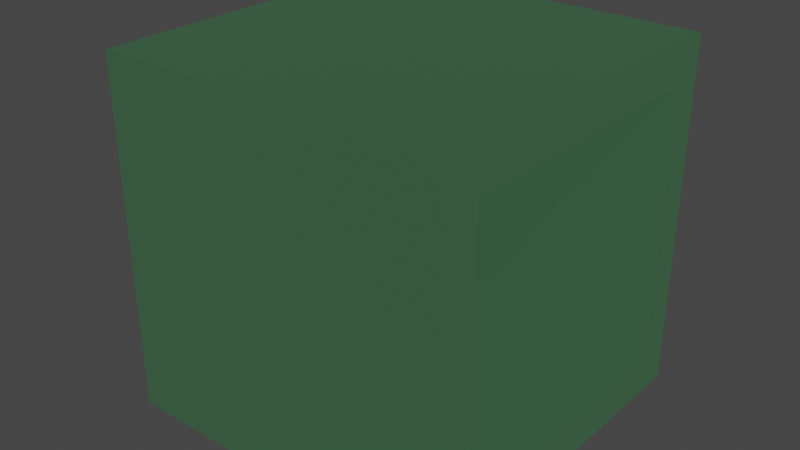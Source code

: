 # Source: Vault.blend  (saved by Blender 2.81.16; exported with 4.5.12 LTS)
import bpy
from mathutils import Matrix  # noqa: F401  (used for matrix-valued properties, if any)

bpy.ops.wm.read_factory_settings(use_empty=True)
scene = bpy.context.scene
scene.name = 'Scene'

# ---- collections
col_collection = bpy.data.collections.new('Collection'); scene.collection.children.link(col_collection)

# ---- materials (node trees are filled in below, after node groups)
mat_material_002 = bpy.data.materials.new('Material.002')
mat_material_002.use_transparent_shadow = False
mat_material_002.diffuse_color = (0.08353, 0.08353, 0.08353, 1.0)
mat_material_002.roughness = 0.8
mat_material_002.specular_intensity = 0.5398

# ---- material node trees
mat_material_002.use_nodes = True; mat_material_002.node_tree.nodes.clear()
_N = mat_material_002.node_tree.nodes; _L = mat_material_002.node_tree.links
n0 = _N.new('ShaderNodeOutputMaterial'); n0.name = 'Material Output'; n0.location = (300, 300)
n1 = _N.new('ShaderNodeBsdfPrincipled'); n1.name = 'Principled BSDF'; n1.location = (10, 300)
n1.distribution = 'GGX'
n1.subsurface_method = 'BURLEY'
n1.inputs[0].default_value = (0.01826, 0.01826, 0.01826, 1.0)
n1.inputs[1].default_value = 1.0
n1.inputs[3].default_value = 1.45
n1.inputs[27].default_value = (0.02987, 0.07523, 0.03787, 1.0)
n1.inputs[28].default_value = 1.0
_L.new(n1.outputs[0], n0.inputs[0])
n0.is_active_output = True

# ---- world
world_world = bpy.data.worlds.new('World'); scene.world = world_world
world_world.use_nodes = True; world_world.node_tree.nodes.clear()
_N = world_world.node_tree.nodes; _L = world_world.node_tree.links
n0 = _N.new('ShaderNodeOutputWorld'); n0.name = 'World Output'; n0.location = (300, 300)
n1 = _N.new('ShaderNodeBackground'); n1.name = 'Background'; n1.location = (10, 300)
n1.inputs[0].default_value = (0.05088, 0.05088, 0.05088, 1.0)
_L.new(n1.outputs[0], n0.inputs[0])
n0.is_active_output = True
world_world.color = (0.05088, 0.05088, 0.05088)
world_world.use_sun_shadow = False
world_world.sun_shadow_jitter_overblur = 0.0

# ---- meshes
me_cube = bpy.data.meshes.new('Cube')
me_cube.from_pydata([(1.0, 1.0, 1.0), (1.0, 1.0, -1.0), (1.0, -1.0, 1.0), (1.0, -1.0, -1.0), (-1.0, 1.0, 1.0), (-1.0, 1.0, -1.0), (-1.0, -1.0, 1.0), (-1.0, -1.0, -1.0), (1.0, -0.8057, 0.7788), (1.0, -0.8217, -0.8187), (1.0, 0.8528, -0.8351), (1.0, 0.8581, 0.7768), (1.0, -0.8057, 0.7788), (1.0, -0.8217, -0.8187), (1.0, 0.8528, -0.8351), (1.0, 0.8581, 0.7768), (-1.121, -0.8057, 0.7788), (-1.121, -0.8217, -0.8187), (-1.121, 0.8528, -0.8351), (-1.121, 0.8581, 0.7768), (-0.6904, -0.8057, 0.7788), (-0.6904, -0.8217, -0.8187), (-0.6904, 0.8528, -0.8351), (-0.6904, 0.8581, 0.7768), (-0.4906, -0.8057, 0.7788), (-0.4906, -0.8217, -0.8187), (-0.4906, 0.8528, -0.8351), (-0.4906, 0.8581, 0.7768), (-0.5244, -0.8057, 0.7788), (-0.5244, -0.8217, -0.8187), (-0.5244, 0.8528, -0.8351), (-0.5244, 0.8581, 0.7768)], [], [(0, 4, 6, 2), (3, 2, 6, 7), (7, 6, 4, 5), (5, 1, 3, 7), (1, 0, 15, 14, 13, 3), (5, 4, 0, 1), (3, 13, 12, 15, 0, 2), (10, 11, 19, 18), (9, 8, 12, 13), (10, 9, 13, 14), (11, 10, 14, 15), (8, 11, 15, 12), (16, 17, 21, 20), (8, 9, 17, 16), (11, 8, 16, 19), (9, 10, 18, 17), (23, 20, 24, 27), (19, 16, 20, 23), (17, 18, 22, 21), (18, 19, 23, 22), (26, 27, 31, 30), (21, 22, 26, 25), (22, 23, 27, 26), (20, 21, 25, 24), (28, 29, 30, 31), (24, 25, 29, 28), (27, 24, 28, 31), (25, 26, 30, 29)])
me_cube.polygons.foreach_set('material_index', [0, 0, 0, 0, 0, 0, 0, 0, 0, 0, 0, 0, 0, 0, 0, 0, 0, 0, 0, 0, 0, 0, 0, 0, 1, 0, 0, 0])
_uv = me_cube.uv_layers.new(name='UVMap')
_uv.uv.foreach_set('vector', [0.625, 0.5, 0.875, 0.5, 0.875, 0.75, 0.625, 0.75, 0.375, 0.75, 0.625, 0.75, 0.625, 1.0, 0.375, 1.0, 0.375, 0.0, 0.625, 0.0, 0.625, 0.25, 0.375, 0.25, 0.125, 0.5, 0.375, 0.5, 0.375, 0.75, 0.125, 0.75, 0.375, 0.5, 0.625, 0.5, 0.5971, 0.5177, 0.3956, 0.5184, 0.3977, 0.7277, 0.375, 0.75, 0.375, 0.25, 0.625, 0.25, 0.625, 0.5, 0.375, 0.5, 0.375, 0.75, 0.3977, 0.7277, 0.5973, 0.7257, 0.5971, 0.5177, 0.625, 0.5, 0.625, 0.75, 0.3956, 0.5184, 0.5971, 0.5177, 0.5971, 0.5177, 0.3956, 0.5184, 0.3977, 0.7277, 0.5973, 0.7257, 0.5973, 0.7257, 0.3977, 0.7277, 0.3956, 0.5184, 0.3977, 0.7277, 0.3977, 0.7277, 0.3956, 0.5184, 0.5971, 0.5177, 0.3956, 0.5184, 0.3956, 0.5184, 0.5971, 0.5177, 0.5973, 0.7257, 0.5971, 0.5177, 0.5971, 0.5177, 0.5973, 0.7257, 0.5973, 0.7257, 0.3977, 0.7277, 0.3977, 0.7277, 0.5973, 0.7257, 0.5973, 0.7257, 0.3977, 0.7277, 0.3977, 0.7277, 0.5973, 0.7257, 0.5971, 0.5177, 0.5973, 0.7257, 0.5973, 0.7257, 0.5971, 0.5177, 0.3977, 0.7277, 0.3956, 0.5184, 0.3956, 0.5184, 0.3977, 0.7277, 0.5971, 0.5177, 0.5973, 0.7257, 0.5973, 0.7257, 0.5971, 0.5177, 0.5971, 0.5177, 0.5973, 0.7257, 0.5973, 0.7257, 0.5971, 0.5177, 0.3977, 0.7277, 0.3956, 0.5184, 0.3956, 0.5184, 0.3977, 0.7277, 0.3956, 0.5184, 0.5971, 0.5177, 0.5971, 0.5177, 0.3956, 0.5184, 0.3956, 0.5184, 0.5971, 0.5177, 0.5971, 0.5177, 0.3956, 0.5184, 0.3977, 0.7277, 0.3956, 0.5184, 0.3956, 0.5184, 0.3977, 0.7277, 0.3956, 0.5184, 0.5971, 0.5177, 0.5971, 0.5177, 0.3956, 0.5184, 0.5973, 0.7257, 0.3977, 0.7277, 0.3977, 0.7277, 0.5973, 0.7257, 0.5973, 0.7257, 0.3977, 0.7277, 0.3956, 0.5184, 0.5971, 0.5177, 0.5973, 0.7257, 0.3977, 0.7277, 0.3977, 0.7277, 0.5973, 0.7257, 0.5971, 0.5177, 0.5973, 0.7257, 0.5973, 0.7257, 0.5971, 0.5177, 0.3977, 0.7277, 0.3956, 0.5184, 0.3956, 0.5184, 0.3977, 0.7277])
me_cube.materials.append(mat_material_002)
me_cube.materials.append(mat_material_002)
me_cube.use_remesh_preserve_volume = False
me_cube.use_remesh_preserve_attributes = False
me_cube.use_mirror_vertex_groups = False
me_cube.update()

# ---- objects
ob_cube = bpy.data.objects.new('Cube', me_cube)

# ---- transforms, parenting, visibility, modifiers, constraints
ob_cube.location = (0.0, 0.0, 0.0)
ob_cube.lock_rotations_4d = False
ob_cube.empty_display_type = 'ARROWS'
ob_cube.lineart.crease_threshold = 0.0

# ---- collection membership
col_collection.objects.link(ob_cube)

# ---- scene / render settings (as saved in the file)
scene.frame_start = 1; scene.frame_end = 250; scene.frame_set(1)
scene.render.engine = 'BLENDER_EEVEE_NEXT'
scene.cycles.use_denoising = False
scene.cycles.samples = 128
scene.cycles.sampling_pattern = 'TABULATED_SOBOL'
scene.cycles.use_adaptive_sampling = False
scene.cycles.use_light_tree = False
scene.view_settings.view_transform = 'Filmic'
bpy.context.view_layer.update()

# ---- added for rendering (the .blend has no active camera and no usable light): camera, sun
cam_auto = bpy.data.cameras.new('AutoCamera')
cam_auto.lens = 50.0
cam_auto.sensor_width = 36.0
cam_auto.clip_end = 1000.0
ob_auto_camera = bpy.data.objects.new('AutoCamera', cam_auto)
scene.collection.objects.link(ob_auto_camera)
ob_auto_camera.location = (3.21048, -3.92513, 2.61676)
ob_auto_camera.rotation_euler = (1.09748, -7.21219e-08, 0.694738)
scene.camera = ob_auto_camera
light_auto_sun = bpy.data.lights.new('AutoSun', 'SUN')
light_auto_sun.energy = 3.0
light_auto_sun.angle = 0.0523599
ob_auto_sun = bpy.data.objects.new('AutoSun', light_auto_sun)
scene.collection.objects.link(ob_auto_sun)
ob_auto_sun.rotation_euler = (0.872665, 0.174533, 0.523599)
bpy.context.view_layer.update()
